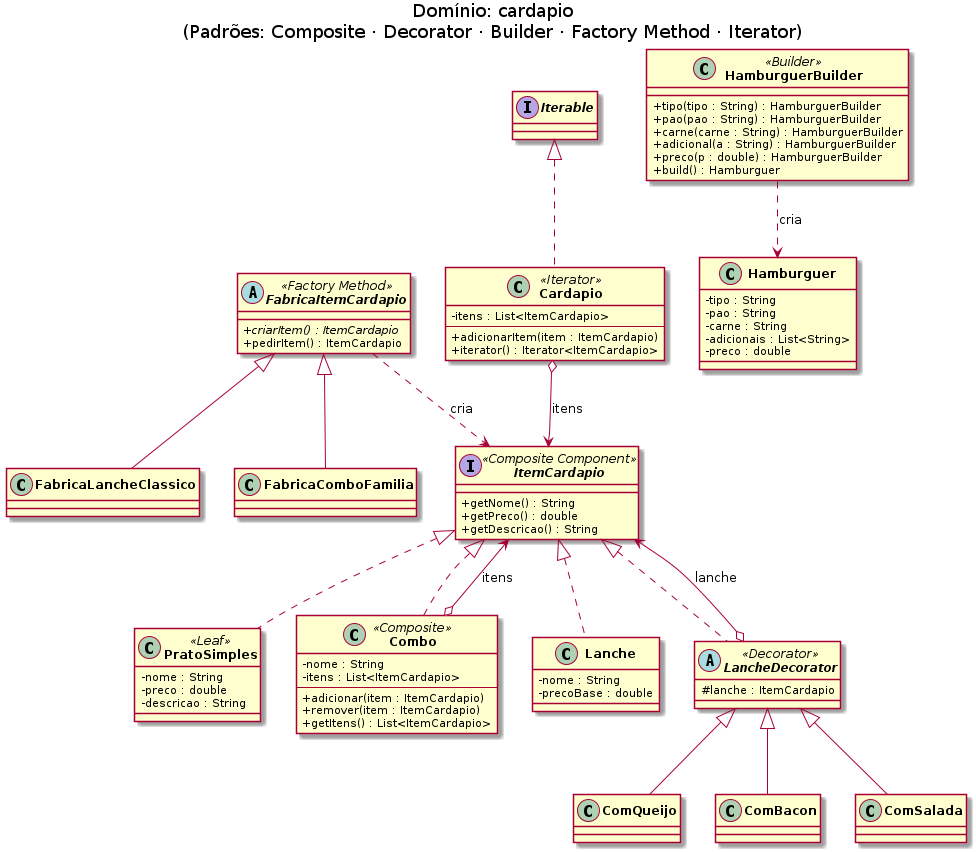

The diagram above was rendered by PlantUML. Its source (embedded in the PNG):
@startuml diagrama-cardapio
skinparam classAttributeIconSize 0
skinparam classFontStyle Bold
title Domínio: cardapio\n(Padrões: Composite · Decorator · Builder · Factory Method · Iterator)

interface ItemCardapio <<Composite Component>> {
  + getNome() : String
  + getPreco() : double
  + getDescricao() : String
}

class PratoSimples <<Leaf>> implements ItemCardapio {
  - nome : String
  - preco : double
  - descricao : String
}

class Combo <<Composite>> implements ItemCardapio {
  - nome : String
  - itens : List<ItemCardapio>
  --
  + adicionar(item : ItemCardapio)
  + remover(item : ItemCardapio)
  + getItens() : List<ItemCardapio>
}
Combo o--> ItemCardapio : itens

class Lanche implements ItemCardapio {
  - nome : String
  - precoBase : double
}

abstract class LancheDecorator <<Decorator>> implements ItemCardapio {
  # lanche : ItemCardapio
}
LancheDecorator o--> ItemCardapio : lanche

class ComQueijo extends LancheDecorator
class ComBacon  extends LancheDecorator
class ComSalada extends LancheDecorator

class Hamburguer {
  - tipo : String
  - pao : String
  - carne : String
  - adicionais : List<String>
  - preco : double
}

class HamburguerBuilder <<Builder>> {
  + tipo(tipo : String) : HamburguerBuilder
  + pao(pao : String) : HamburguerBuilder
  + carne(carne : String) : HamburguerBuilder
  + adicional(a : String) : HamburguerBuilder
  + preco(p : double) : HamburguerBuilder
  + build() : Hamburguer
}
HamburguerBuilder ..> Hamburguer : cria

abstract class FabricaItemCardapio <<Factory Method>> {
  + {abstract} criarItem() : ItemCardapio
  + pedirItem() : ItemCardapio
}
class FabricaLancheClassico extends FabricaItemCardapio
class FabricaComboFamilia   extends FabricaItemCardapio
FabricaItemCardapio ..> ItemCardapio : cria

class Cardapio <<Iterator>> implements Iterable {
  - itens : List<ItemCardapio>
  --
  + adicionarItem(item : ItemCardapio)
  + iterator() : Iterator<ItemCardapio>
}
Cardapio o--> ItemCardapio : itens
@enduml